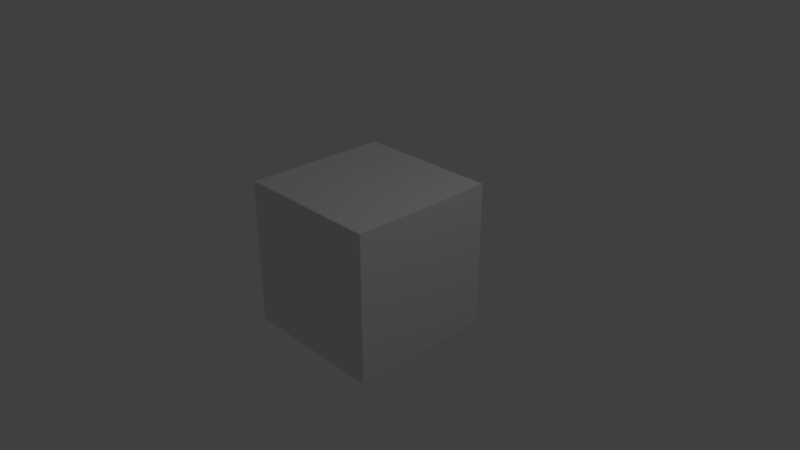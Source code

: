 # Source: 000_cube.blend  (saved by Blender 2.78.0; exported with 4.5.12 LTS)
import bpy
from mathutils import Matrix  # noqa: F401  (used for matrix-valued properties, if any)

bpy.ops.wm.read_factory_settings(use_empty=True)
scene = bpy.context.scene
scene.name = 'Scene'

# ---- collections
col_collection_1 = bpy.data.collections.new('Collection 1'); scene.collection.children.link(col_collection_1)

# ---- world
world_world = bpy.data.worlds.new('World'); scene.world = world_world
world_world.color = (0.05088, 0.05088, 0.05088)
world_world.use_sun_shadow = False
world_world.sun_shadow_jitter_overblur = 0.0
world_world.cycles.sampling_method = 'MANUAL'

# ---- cameras
cam_camera = bpy.data.cameras.new('Camera')
cam_camera.clip_end = 100.0
cam_camera.lens = 35.0
cam_camera.sensor_width = 32.0
cam_camera.sensor_height = 18.0
cam_camera.ortho_scale = 7.314
cam_camera.dof.focus_distance = 0.0
cam_camera.dof.aperture_fstop = 128.0

# ---- lights
light_lamp = bpy.data.lights.new('Lamp', 'POINT')
light_lamp.transmission_factor = 0.0
light_lamp.cutoff_distance = 30.0
light_lamp.energy = 100.0
light_lamp.shadow_buffer_clip_start = 1.001
light_lamp.shadow_soft_size = 0.1
light_lamp.shadow_maximum_resolution = 0.006
light_lamp.use_absolute_resolution = True

# ---- meshes
me_cube = bpy.data.meshes.new('Cube')
me_cube.from_pydata([(1.0, 1.0, -1.0), (1.0, -1.0, -1.0), (-1.0, -1.0, -1.0), (-1.0, 1.0, -1.0), (1.0, 1.0, 1.0), (1.0, -1.0, 1.0), (-1.0, -1.0, 1.0), (-1.0, 1.0, 1.0)], [], [(0, 1, 2, 3), (4, 7, 6, 5), (0, 4, 5, 1), (1, 5, 6, 2), (2, 6, 7, 3), (4, 0, 3, 7)])
me_cube.materials.append(None)
me_cube.use_remesh_preserve_volume = False
me_cube.use_remesh_preserve_attributes = False
me_cube.use_mirror_vertex_groups = False
me_cube.update()

# ---- objects
ob_cube = bpy.data.objects.new('Cube', me_cube)
ob_lamp = bpy.data.objects.new('Lamp', light_lamp)
ob_camera = bpy.data.objects.new('Camera', cam_camera)

# ---- transforms, parenting, visibility, modifiers, constraints
ob_cube.location = (0.0, 0.0, 0.0)
ob_cube.lock_rotations_4d = False
ob_cube.empty_display_type = 'ARROWS'
ob_cube.lineart.crease_threshold = 0.0
ob_lamp.location = (4.076, 1.005, 5.904)
ob_lamp.rotation_euler = (0.6503, 0.05522, 1.866)
ob_lamp.lock_rotations_4d = False
ob_lamp.empty_display_type = 'ARROWS'
ob_lamp.color = (0.0, 0.0, 0.0, 0.0)
ob_lamp.lineart.crease_threshold = 0.0
ob_camera.location = (7.481, -6.508, 5.344)
ob_camera.rotation_euler = (1.109, 0.0, 0.8149)
ob_camera.lock_rotations_4d = False
ob_camera.empty_display_type = 'ARROWS'
ob_camera.color = (0.0, 0.0, 0.0, 0.0)
ob_camera.display_type = 'WIRE'
ob_camera.lineart.crease_threshold = 0.0

# ---- collection membership
col_collection_1.objects.link(ob_cube)
col_collection_1.objects.link(ob_lamp)
col_collection_1.objects.link(ob_camera)

# ---- scene / render settings (as saved in the file)
scene.camera = ob_camera
scene.frame_start = 1; scene.frame_end = 250; scene.frame_set(1)
scene.render.engine = 'BLENDER_EEVEE_NEXT'
scene.render.resolution_percentage = 50
scene.render.dither_intensity = 0.0
scene.cycles.use_denoising = False
scene.cycles.samples = 128
scene.cycles.sampling_pattern = 'TABULATED_SOBOL'
scene.cycles.light_sampling_threshold = 0.0
scene.cycles.use_adaptive_sampling = False
scene.cycles.use_light_tree = False
scene.cycles.blur_glossy = 0.0
scene.cycles.sample_clamp_indirect = 0.0
scene.view_settings.view_transform = 'Standard'
bpy.context.view_layer.update()
